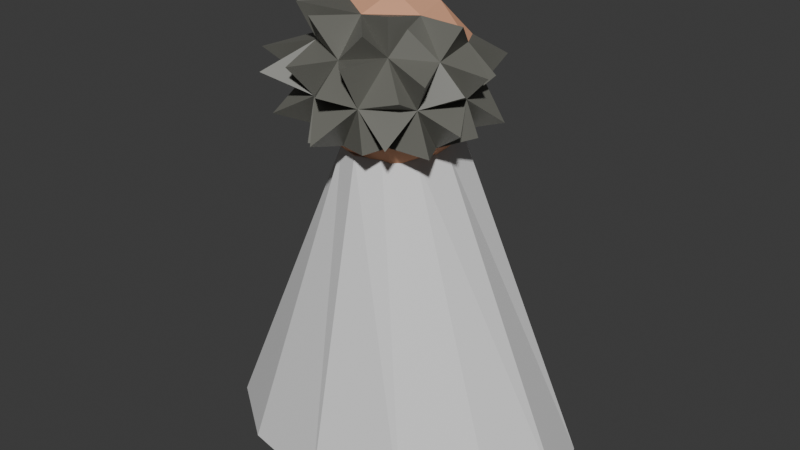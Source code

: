 # Source: rocketeer.blend  (saved by Blender 4.0.36; exported with 4.5.12 LTS)
import bpy
from mathutils import Matrix  # noqa: F401  (used for matrix-valued properties, if any)

bpy.ops.wm.read_factory_settings(use_empty=True)
scene = bpy.context.scene
scene.name = 'Scene'

# ---- materials (node trees are filled in below, after node groups)
mat_material_001 = bpy.data.materials.new('Material.001')
mat_material_001.use_transparent_shadow = False
mat_material_002 = bpy.data.materials.new('Material.002')
mat_material_002.use_transparent_shadow = False
mat_material_003 = bpy.data.materials.new('Material.003')
mat_material_003.use_transparent_shadow = False
mat_material_004 = bpy.data.materials.new('Material.004')
mat_material_004.use_transparent_shadow = False
mat_material_005 = bpy.data.materials.new('Material.005')
mat_material_005.use_transparent_shadow = False
mat_material_006 = bpy.data.materials.new('Material.006')
mat_material_006.use_transparent_shadow = False

# ---- material node trees
mat_material_001.use_nodes = True; mat_material_001.node_tree.nodes.clear()
_N = mat_material_001.node_tree.nodes; _L = mat_material_001.node_tree.links
n0 = _N.new('ShaderNodeBsdfPrincipled'); n0.name = 'Principled BSDF'; n0.location = (10, 300)
n0.inputs[0].default_value = (0.0, 0.0, 0.0, 1.0)
n0.inputs[3].default_value = 1.45
n1 = _N.new('ShaderNodeOutputMaterial'); n1.name = 'Material Output'; n1.location = (300, 300)
_L.new(n0.outputs[0], n1.inputs[0])
n1.is_active_output = True
mat_material_002.use_nodes = True; mat_material_002.node_tree.nodes.clear()
_N = mat_material_002.node_tree.nodes; _L = mat_material_002.node_tree.links
n0 = _N.new('ShaderNodeBsdfPrincipled'); n0.name = 'Principled BSDF'; n0.location = (10, 300)
n0.inputs[3].default_value = 1.45
n1 = _N.new('ShaderNodeOutputMaterial'); n1.name = 'Material Output'; n1.location = (300, 300)
_L.new(n0.outputs[0], n1.inputs[0])
n1.is_active_output = True
mat_material_003.use_nodes = True; mat_material_003.node_tree.nodes.clear()
_N = mat_material_003.node_tree.nodes; _L = mat_material_003.node_tree.links
n0 = _N.new('ShaderNodeBsdfPrincipled'); n0.name = 'Principled BSDF'; n0.location = (10, 300)
n0.inputs[0].default_value = (0.8071, 0.4072, 0.2423, 1.0)
n0.inputs[2].default_value = 1.0
n0.inputs[3].default_value = 1.45
n1 = _N.new('ShaderNodeOutputMaterial'); n1.name = 'Material Output'; n1.location = (300, 300)
_L.new(n0.outputs[0], n1.inputs[0])
n1.is_active_output = True
mat_material_004.use_nodes = True; mat_material_004.node_tree.nodes.clear()
_N = mat_material_004.node_tree.nodes; _L = mat_material_004.node_tree.links
n0 = _N.new('ShaderNodeBsdfPrincipled'); n0.name = 'Principled BSDF'; n0.location = (10, 300)
n0.inputs[0].default_value = (0.1563, 0.1563, 0.1364, 1.0)
n0.inputs[3].default_value = 1.45
n1 = _N.new('ShaderNodeOutputMaterial'); n1.name = 'Material Output'; n1.location = (300, 300)
_L.new(n0.outputs[0], n1.inputs[0])
n1.is_active_output = True
mat_material_005.use_nodes = True; mat_material_005.node_tree.nodes.clear()
_N = mat_material_005.node_tree.nodes; _L = mat_material_005.node_tree.links
n0 = _N.new('ShaderNodeBsdfPrincipled'); n0.name = 'Principled BSDF'; n0.location = (10, 300)
n0.inputs[0].default_value = (0.0919, 0.04299, 0.01545, 1.0)
n0.inputs[3].default_value = 1.45
n1 = _N.new('ShaderNodeOutputMaterial'); n1.name = 'Material Output'; n1.location = (300, 300)
_L.new(n0.outputs[0], n1.inputs[0])
n1.is_active_output = True
mat_material_006.use_nodes = True; mat_material_006.node_tree.nodes.clear()
_N = mat_material_006.node_tree.nodes; _L = mat_material_006.node_tree.links
n0 = _N.new('ShaderNodeBsdfPrincipled'); n0.name = 'Principled BSDF'; n0.location = (10, 300)
n0.inputs[0].default_value = (0.06358, 0.3416, 0.07444, 1.0)
n0.inputs[3].default_value = 1.45
n1 = _N.new('ShaderNodeOutputMaterial'); n1.name = 'Material Output'; n1.location = (300, 300)
_L.new(n0.outputs[0], n1.inputs[0])
n1.is_active_output = True

# ---- world
world_world = bpy.data.worlds.new('World'); scene.world = world_world
world_world.use_nodes = True; world_world.node_tree.nodes.clear()
_N = world_world.node_tree.nodes; _L = world_world.node_tree.links
n0 = _N.new('ShaderNodeOutputWorld'); n0.name = 'World Output'; n0.location = (300, 300)
n1 = _N.new('ShaderNodeBackground'); n1.name = 'Background'; n1.location = (10, 300)
n1.inputs[0].default_value = (0.05088, 0.05088, 0.05088, 1.0)
_L.new(n1.outputs[0], n0.inputs[0])
n0.is_active_output = True
world_world.color = (0.05088, 0.05088, 0.05088)
world_world.use_sun_shadow = False
world_world.sun_shadow_jitter_overblur = 0.0

# ---- meshes
me_cylinder = bpy.data.meshes.new('Cylinder')
me_cylinder.from_pydata([(0.0, 0.25, -0.25), (6.209e-10, 0.125, 0.25), (0.125, 0.2165, -0.25), (0.03125, 0.1083, 0.25), (0.2165, 0.125, -0.25), (0.05413, 0.0625, 0.25), (0.25, 0.0, -0.25), (0.0625, -6.209e-10, 0.25), (0.2165, -0.125, -0.25), (0.05413, -0.0625, 0.25), (0.125, -0.2165, -0.25), (0.03125, -0.1083, 0.25), (0.0, -0.25, -0.25), (6.209e-10, -0.125, 0.25), (-0.125, -0.2165, -0.25), (-0.03125, -0.1083, 0.25), (-0.2165, -0.125, -0.25), (-0.05413, -0.0625, 0.25), (-0.25, 0.0, -0.25), (-0.0625, -6.209e-10, 0.25), (-0.2165, 0.125, -0.25), (-0.05413, 0.0625, 0.25), (-0.125, 0.2165, -0.25), (-0.03125, 0.1083, 0.25), (0.06424, 0.1537, 0.25), (0.257, 0.2612, -0.25), (0.2967, 0.0462, -0.25), (0.07418, 0.0462, 0.25), (0.257, -0.1688, -0.25), (0.06424, -0.06129, 0.25), (0.1484, -0.3261, -0.25), (0.03709, -0.14, 0.25), (1.16e-10, -0.3837, -0.25), (8.529e-10, -0.1688, 0.25), (-0.1484, -0.3261, -0.25), (-0.03709, -0.14, 0.25), (-0.257, -0.1688, -0.25), (-0.06424, -0.06129, 0.25), (-0.2967, 0.0462, -0.25), (-0.07418, 0.0462, 0.25), (-0.257, 0.2612, -0.25), (-0.06424, 0.1537, 0.25)], [], [(0, 1, 3, 2), (2, 3, 5, 4), (16, 14, 34, 36), (6, 4, 25, 26), (19, 21, 41, 39), (9, 11, 31, 29), (4, 5, 24, 25), (20, 18, 38, 40), (10, 8, 28, 30), (13, 15, 35, 33), (3, 1, 23, 21, 19, 17, 15, 13, 11, 9, 7, 5), (20, 21, 23, 22), (22, 23, 1, 0), (0, 2, 4, 6, 8, 10, 12, 14, 16, 18, 20, 22), (25, 24, 27, 26), (26, 27, 29, 28), (28, 29, 31, 30), (30, 31, 33, 32), (32, 33, 35, 34), (34, 35, 37, 36), (36, 37, 39, 38), (38, 39, 41, 40), (21, 20, 40, 41), (5, 7, 27, 24), (15, 17, 37, 35), (12, 10, 30, 32), (11, 13, 33, 31), (8, 6, 26, 28), (18, 16, 36, 38), (7, 9, 29, 27), (17, 19, 39, 37), (14, 12, 32, 34)])
me_cylinder.polygons.foreach_set('material_index', [0, 0, 1, 1, 1, 1, 1, 1, 1, 1, 0, 0, 0, 0, 1, 1, 1, 1, 1, 1, 1, 1, 1, 1, 1, 1, 1, 1, 1, 1, 1, 1])
_uv = me_cylinder.uv_layers.new(name='UVMap')
_uv.uv.foreach_set('vector', [1.0, 0.5, 1.0, 1.0, 0.9167, 1.0, 0.9167, 0.5, 0.9167, 0.5, 0.9167, 1.0, 0.8333, 1.0, 0.8333, 0.5, 0.5422, 0.13, 0.63, 0.04215, 0.63, 0.04215, 0.5422, 0.13, 0.99, 0.25, 0.9578, 0.37, 0.9578, 0.37, 0.99, 0.25, 0.01, 0.25, 0.04215, 0.37, 0.04215, 0.37, 0.01, 0.25, 0.4578, 0.13, 0.37, 0.04215, 0.37, 0.04215, 0.4578, 0.13, 0.8333, 0.5, 0.8333, 1.0, 0.8333, 1.0, 0.8333, 0.5, 0.5422, 0.37, 0.51, 0.25, 0.51, 0.25, 0.5422, 0.37, 0.87, 0.04215, 0.9578, 0.13, 0.9578, 0.13, 0.87, 0.04215, 0.25, 0.01, 0.13, 0.04215, 0.13, 0.04215, 0.25, 0.01, 0.37, 0.4578, 0.25, 0.49, 0.13, 0.4578, 0.04215, 0.37, 0.01, 0.25, 0.04215, 0.13, 0.13, 0.04215, 0.25, 0.01, 0.37, 0.04215, 0.4578, 0.13, 0.49, 0.25, 0.4578, 0.37, 0.1667, 0.5, 0.1667, 1.0, 0.08333, 1.0, 0.08333, 0.5, 0.08333, 0.5, 0.08333, 1.0, 7.451e-08, 1.0, 7.451e-08, 0.5, 0.75, 0.49, 0.87, 0.4578, 0.9578, 0.37, 0.99, 0.25, 0.9578, 0.13, 0.87, 0.04215, 0.75, 0.01, 0.63, 0.04215, 0.5422, 0.13, 0.51, 0.25, 0.5422, 0.37, 0.63, 0.4578, 0.8333, 0.5, 0.8333, 1.0, 0.75, 1.0, 0.75, 0.5, 0.75, 0.5, 0.75, 1.0, 0.6667, 1.0, 0.6667, 0.5, 0.6667, 0.5, 0.6667, 1.0, 0.5833, 1.0, 0.5833, 0.5, 0.5833, 0.5, 0.5833, 1.0, 0.5, 1.0, 0.5, 0.5, 0.5, 0.5, 0.5, 1.0, 0.4167, 1.0, 0.4167, 0.5, 0.4167, 0.5, 0.4167, 1.0, 0.3333, 1.0, 0.3333, 0.5, 0.3333, 0.5, 0.3333, 1.0, 0.25, 1.0, 0.25, 0.5, 0.25, 0.5, 0.25, 1.0, 0.1667, 1.0, 0.1667, 0.5, 0.1667, 1.0, 0.1667, 0.5, 0.1667, 0.5, 0.1667, 1.0, 0.4578, 0.37, 0.49, 0.25, 0.49, 0.25, 0.4578, 0.37, 0.13, 0.04215, 0.04215, 0.13, 0.04215, 0.13, 0.13, 0.04215, 0.75, 0.01, 0.87, 0.04215, 0.87, 0.04215, 0.75, 0.01, 0.37, 0.04215, 0.25, 0.01, 0.25, 0.01, 0.37, 0.04215, 0.9578, 0.13, 0.99, 0.25, 0.99, 0.25, 0.9578, 0.13, 0.51, 0.25, 0.5422, 0.13, 0.5422, 0.13, 0.51, 0.25, 0.49, 0.25, 0.4578, 0.13, 0.4578, 0.13, 0.49, 0.25, 0.04215, 0.13, 0.01, 0.25, 0.01, 0.25, 0.04215, 0.13, 0.63, 0.04215, 0.75, 0.01, 0.75, 0.01, 0.63, 0.04215])
me_cylinder.materials.append(mat_material_001)
me_cylinder.materials.append(mat_material_002)
me_cylinder.update()
me_icosphere = bpy.data.meshes.new('Icosphere')
me_icosphere.from_pydata([(2.028e-11, 1.825e-10, -0.05), (-0.02629, -0.03618, -0.02236), (-0.04253, 0.01382, -0.02236), (2.483e-09, 0.05741, -0.01579), (0.04253, 0.01382, -0.02236), (0.02629, -0.03618, -0.02236), (-0.04253, -0.01382, 0.02236), (-0.02629, 0.03618, 0.02236), (0.02629, 0.03618, 0.02236), (0.05086, -0.005778, 0.0408), (-3.725e-09, -0.04472, 0.02236), (2.028e-11, 1.825e-10, 0.05), (-0.025, 0.008123, -0.04253), (-0.01545, -0.02127, -0.04253), (-0.04045, -0.01314, -0.02629), (0.0, -0.04253, -0.02629), (0.01545, -0.02127, -0.04253), (1.863e-09, 0.02629, -0.04253), (-0.025, 0.03441, -0.02629), (0.025, 0.008123, -0.04253), (0.025, 0.03441, -0.02629), (0.04045, -0.01314, -0.02629), (-0.01545, -0.04755, -3.553e-15), (0.01545, -0.04755, -3.553e-15), (-0.05, 3.725e-09, -3.553e-15), (-0.04045, -0.02939, -3.553e-15), (-0.04045, 0.02939, -3.553e-15), (0.04045, 0.02939, -3.553e-15), (0.04045, -0.02939, -3.553e-15), (0.05, -3.725e-09, -3.553e-15), (-0.025, -0.03441, 0.02629), (-0.04045, 0.01314, 0.02629), (3.725e-09, 0.04253, 0.02629), (0.025, -0.03441, 0.02629), (-0.025, -0.008123, 0.04253), (-1.863e-09, -0.02629, 0.04253), (-0.01545, 0.02127, 0.04253), (0.01545, 0.02127, 0.04253), (0.04045, 0.01314, 0.02629), (0.04253, -0.01382, 0.02236), (0.025, -0.008123, 0.04253), (0.02919, -0.02393, 0.03966), (0.02481, -0.03415, 0.04752), (0.01917, -0.04725, 0.03949), (-0.01258, -0.05286, 0.04553), (-0.02742, -0.04646, 0.04921), (-0.04691, -0.02883, 0.04665), (-0.04658, -0.003766, 0.03937), (0.05011, 0.03653, 0.0162), (0.05247, 0.02277, 0.007675), (0.06362, 3.003e-05, 0.01418), (0.05906, -0.01372, 0.007069), (0.05174, -0.03751, 0.01714), (0.03962, -0.04307, 0.007146), (0.01492, -0.06046, 0.02481), (0.003557, -0.06654, 0.008721), (-0.02043, -0.06297, 0.01883), (-0.04047, -0.06273, 0.01181), (-0.05867, -0.04296, 0.01738), (-0.06329, -0.02853, 0.006898), (-0.06007, -9.166e-05, 0.02187), (0.06137, 0.01994, -0.01644), (0.05431, 0.0058, -0.02263), (0.06148, -0.01998, -0.01235), (0.04933, -0.03012, -0.02518), (0.0385, -0.05299, -0.01584), (0.02204, -0.05187, -0.02286), (0.0, -0.06783, -0.01875), (-0.014, -0.05527, -0.02425), (-0.04001, -0.05508, -0.0137), (-0.05904, -0.01918, -0.01612), (-0.05117, -0.03191, -0.02572), (-0.05452, 0.03945, 0.02438), (-0.05965, 0.01172, 0.007242), (-0.05789, -0.005362, -0.02585), (-0.06292, 0.02044, -0.01538), (-0.02087, 0.04187, 0.01118), (1.785e-09, 0.08724, -0.01619), (-0.007725, 0.04504, 0.01314), (-0.02795, 0.03847, -3.553e-15), (-0.02023, 0.04098, -0.01314), (0.02087, 0.04187, 0.01118), (0.007725, 0.04504, 0.01314), (0.02795, 0.03847, -3.553e-15), (0.02023, 0.04098, -0.01314), (-0.01973, 0.0442, 0.00826), (-0.01572, 0.0484, 6.579e-10), (-0.00431, 0.0484, 6.579e-10), (-0.01002, 0.04654, 0.009711), (-0.01002, 0.04735, -0.00826), (-0.02496, 0.04169, 6.579e-10), (-0.01925, 0.04354, -0.009711), (0.0103, 0.04721, -0.00775), (0.01566, 0.0482, 6.036e-10), (0.02433, 0.0419, 6.036e-10), (0.01942, 0.04425, 0.007751), (0.0103, 0.04646, 0.009111), (0.01897, 0.04364, -0.009111), (0.004949, 0.0482, 6.036e-10), (3.725e-09, 0.04472, -0.02236), (-0.007725, 0.04614, -0.01118), (0.0, 0.04755, -3.553e-15), (0.007725, 0.04614, -0.01118), (-0.02358, 0.04011, 0.01496), (0.02358, 0.04011, 0.01496), (0.01314, 0.03936, 0.02432), (-0.01314, 0.03936, 0.02432), (0.003863, 0.04419, 0.01687), (-0.003863, 0.04419, 0.01687), (-0.0143, 0.04345, 0.01216), (-0.003863, 0.0463, 0.006572), (0.0143, 0.04345, 0.01216), (0.003863, 0.0463, 0.006572), (1.863e-09, 0.04704, 0.005809), (-0.01372, 0.0425, 0.01644), (0.01372, 0.0425, 0.01644), (-0.008791, 0.04334, 0.01666), (0.008791, 0.04334, 0.01666)], [], [(0, 13, 12), (1, 13, 15), (0, 12, 17), (0, 17, 19), (0, 19, 16), (79, 76, 85, 90), (4, 20, 27), (78, 110, 101, 87, 88), (7, 31, 36), (8, 105, 32, 37), (35, 40, 11), (40, 37, 11), (40, 38, 37), (38, 8, 37), (37, 36, 11), (37, 32, 36), (32, 106, 7, 36), (36, 34, 11), (36, 31, 34), (34, 35, 11), (115, 105, 8, 104), (100, 80, 91, 89), (114, 106, 32, 108, 116), (101, 112, 82, 96, 98), (83, 84, 97, 94), (82, 111, 81, 95, 96), (79, 26, 7, 103, 76), (80, 18, 26, 79), (18, 2, 26), (16, 21, 5), (16, 19, 21), (19, 4, 21), (19, 20, 4), (19, 17, 20), (17, 99, 20), (17, 18, 99), (17, 12, 18), (12, 2, 18), (15, 16, 5), (15, 13, 16), (13, 0, 16), (12, 14, 2), (12, 13, 14), (13, 1, 14), (9, 39, 38), (9, 40, 39), (9, 38, 40), (33, 39, 41), (39, 40, 41), (40, 33, 41), (35, 33, 42), (33, 40, 42), (40, 35, 42), (10, 33, 43), (33, 35, 43), (35, 10, 43), (30, 10, 44), (10, 35, 44), (35, 30, 44), (34, 30, 45), (30, 35, 45), (35, 34, 45), (6, 30, 46), (30, 34, 46), (34, 6, 46), (31, 6, 47), (6, 34, 47), (34, 31, 47), (27, 8, 48), (8, 38, 48), (38, 27, 48), (29, 27, 49), (27, 38, 49), (38, 29, 49), (29, 38, 50), (38, 39, 50), (39, 29, 50), (28, 29, 51), (29, 39, 51), (39, 28, 51), (28, 39, 52), (39, 33, 52), (33, 28, 52), (23, 28, 53), (28, 33, 53), (33, 23, 53), (23, 33, 54), (33, 10, 54), (10, 23, 54), (22, 23, 55), (23, 10, 55), (10, 22, 55), (22, 10, 56), (10, 30, 56), (30, 22, 56), (25, 22, 57), (22, 30, 57), (30, 25, 57), (25, 30, 58), (30, 6, 58), (6, 25, 58), (24, 25, 59), (25, 6, 59), (6, 24, 59), (24, 6, 60), (6, 31, 60), (31, 24, 60), (4, 27, 61), (27, 29, 61), (29, 4, 61), (21, 4, 62), (4, 29, 62), (29, 21, 62), (28, 21, 63), (21, 29, 63), (29, 28, 63), (5, 21, 64), (21, 28, 64), (28, 5, 64), (5, 28, 65), (28, 23, 65), (23, 5, 65), (15, 5, 66), (5, 23, 66), (23, 15, 66), (22, 15, 67), (15, 23, 67), (23, 22, 67), (1, 15, 68), (15, 22, 68), (22, 1, 68), (1, 22, 69), (22, 25, 69), (25, 1, 69), (24, 14, 70), (14, 25, 70), (25, 24, 70), (14, 1, 71), (1, 25, 71), (25, 14, 71), (26, 31, 72), (31, 7, 72), (7, 26, 72), (26, 24, 73), (24, 31, 73), (31, 26, 73), (2, 14, 74), (14, 24, 74), (24, 2, 74), (2, 24, 75), (24, 26, 75), (26, 2, 75), (80, 79, 90, 91), (76, 109, 78, 88, 85), (101, 100, 89, 87), (113, 108, 32, 107), (18, 80, 100, 99), (102, 101, 98, 92), (84, 102, 92, 97), (20, 99, 102, 84), (27, 20, 84, 83), (27, 83, 81, 104, 8), (81, 83, 94, 95), (91, 86, 89), (87, 89, 86), (87, 86, 88), (86, 91, 90), (86, 90, 85), (86, 85, 88), (94, 93, 95), (94, 97, 93), (97, 92, 93), (93, 92, 98), (93, 98, 96), (93, 96, 95), (77, 3, 99, 100), (77, 100, 101), (3, 77, 102, 99), (77, 101, 102), (112, 113, 107, 82), (101, 110, 113, 112), (110, 78, 108, 113), (114, 116, 108, 78), (76, 103, 114, 109), (103, 7, 106, 114), (111, 115, 104, 81), (107, 32, 105, 115, 117), (109, 114, 78), (82, 115, 111), (82, 107, 117, 115)])
me_icosphere.polygons.foreach_set('material_index', [0, 0, 0, 0, 0, 2, 0, 2, 0, 0, 0, 0, 0, 0, 0, 0, 0, 0, 0, 0, 0, 2, 0, 2, 2, 2, 0, 0, 0, 0, 0, 0, 0, 0, 0, 0, 0, 0, 0, 0, 0, 0, 0, 0, 1, 1, 1, 1, 1, 1, 1, 1, 1, 1, 1, 1, 1, 1, 1, 1, 1, 1, 1, 1, 1, 1, 1, 1, 1, 1, 1, 1, 1, 1, 1, 1, 1, 1, 1, 1, 1, 1, 1, 1, 1, 1, 1, 1, 1, 1, 1, 1, 1, 1, 1, 1, 1, 1, 1, 1, 1, 1, 1, 1, 1, 1, 1, 1, 1, 1, 1, 1, 1, 1, 1, 1, 1, 1, 1, 1, 1, 1, 1, 1, 1, 1, 1, 1, 1, 1, 1, 1, 1, 1, 1, 1, 1, 1, 1, 1, 1, 1, 1, 1, 1, 1, 1, 1, 1, 1, 1, 1, 2, 2, 2, 0, 0, 2, 2, 0, 0, 0, 2, 3, 3, 3, 3, 3, 3, 3, 3, 3, 3, 3, 3, 0, 0, 0, 0, 1, 2, 1, 1, 0, 0, 0, 0, 0, 0, 1])
_uv = me_icosphere.uv_layers.new(name='UVMap')
_uv.uv.foreach_set('vector', [0.1818, 0.0, 0.2273, 0.07873, 0.1364, 0.07873, 0.2727, 0.1575, 0.3182, 0.07873, 0.3636, 0.1575, 0.9091, 0.0, 0.9545, 0.07873, 0.8636, 0.07873, 0.7273, 0.0, 0.7727, 0.07873, 0.6818, 0.07873, 0.5455, 0.0, 0.5909, 0.07873, 0.5, 0.07873, 0.9091, 0.2362, 0.8864, 0.2756, 0.8864, 0.2756, 0.9091, 0.2362, 0.6364, 0.1575, 0.7273, 0.1575, 0.6818, 0.2362, 0.8409, 0.2756, 0.8295, 0.2559, 0.8182, 0.2362, 0.8182, 0.2362, 0.8409, 0.2756, 0.0, 0.3149, 0.09091, 0.3149, 0.04546, 0.3937, 0.7273, 0.3149, 0.7727, 0.3149, 0.8182, 0.3149, 0.7727, 0.3937, 0.4091, 0.3937, 0.5, 0.3937, 0.4545, 0.4724, 0.5909, 0.3937, 0.6818, 0.3937, 0.6364, 0.4724, 0.5909, 0.3937, 0.6364, 0.3149, 0.6818, 0.3937, 0.6364, 0.3149, 0.7273, 0.3149, 0.6818, 0.3937, 0.7727, 0.3937, 0.8636, 0.3937, 0.8182, 0.4724, 0.7727, 0.3937, 0.8182, 0.3149, 0.8636, 0.3937, 0.8182, 0.3149, 0.8636, 0.3149, 0.9091, 0.3149, 0.8636, 0.3937, 0.04546, 0.3937, 0.1364, 0.3937, 0.09091, 0.4724, 0.04546, 0.3937, 0.09091, 0.3149, 0.1364, 0.3937, 0.2273, 0.3937, 0.3182, 0.3937, 0.2727, 0.4724, 0.7727, 0.2952, 0.7727, 0.3149, 0.7273, 0.3149, 0.7386, 0.2952, 0.8409, 0.1968, 0.8864, 0.1968, 0.8864, 0.1968, 0.8409, 0.1968, 0.8636, 0.2952, 0.8636, 0.3149, 0.8182, 0.3149, 0.8295, 0.2952, 0.8466, 0.2952, 0.8182, 0.2362, 0.8068, 0.2559, 0.7955, 0.2756, 0.7955, 0.2756, 0.8182, 0.2362, 0.7273, 0.2362, 0.75, 0.1968, 0.75, 0.1968, 0.7273, 0.2362, 0.7955, 0.2756, 0.7727, 0.2756, 0.75, 0.2756, 0.75, 0.2756, 0.7955, 0.2756, 0.9091, 0.2362, 0.9545, 0.2362, 0.9091, 0.3149, 0.8977, 0.2952, 0.8864, 0.2756, 0.8864, 0.1968, 0.9091, 0.1575, 0.9545, 0.2362, 0.9091, 0.2362, 0.9091, 0.1575, 1.0, 0.1575, 0.9545, 0.2362, 0.5, 0.07873, 0.5455, 0.1575, 0.4545, 0.1575, 0.5, 0.07873, 0.5909, 0.07873, 0.5455, 0.1575, 0.5909, 0.07873, 0.6364, 0.1575, 0.5455, 0.1575, 0.6818, 0.07873, 0.7273, 0.1575, 0.6364, 0.1575, 0.6818, 0.07873, 0.7727, 0.07873, 0.7273, 0.1575, 0.7727, 0.07873, 0.8182, 0.1575, 0.7273, 0.1575, 0.8636, 0.07873, 0.9091, 0.1575, 0.8182, 0.1575, 0.8636, 0.07873, 0.9545, 0.07873, 0.9091, 0.1575, 0.9545, 0.07873, 1.0, 0.1575, 0.9091, 0.1575, 0.3636, 0.1575, 0.4091, 0.07873, 0.4545, 0.1575, 0.3636, 0.1575, 0.3182, 0.07873, 0.4091, 0.07873, 0.3182, 0.07873, 0.3636, 0.0, 0.4091, 0.07873, 0.1364, 0.07873, 0.1818, 0.1575, 0.09091, 0.1575, 0.1364, 0.07873, 0.2273, 0.07873, 0.1818, 0.1575, 0.2273, 0.07873, 0.2727, 0.1575, 0.1818, 0.1575, 0.5819, 0.336, 0.5455, 0.3149, 0.6364, 0.3149, 0.5893, 0.3488, 0.5909, 0.3937, 0.5455, 0.3149, 0.5967, 0.336, 0.6364, 0.3149, 0.5909, 0.3937, 0.4545, 0.3149, 0.5455, 0.3149, 0.4859, 0.3316, 0.5455, 0.3149, 0.5, 0.3937, 0.5166, 0.3316, 0.5, 0.3937, 0.4545, 0.3149, 0.5013, 0.3582, 0.4091, 0.3937, 0.4545, 0.3149, 0.4426, 0.3743, 0.4545, 0.3149, 0.5, 0.3937, 0.4545, 0.3536, 0.5, 0.3937, 0.4091, 0.3937, 0.4665, 0.3743, 0.3636, 0.3149, 0.4545, 0.3149, 0.387, 0.3284, 0.4545, 0.3149, 0.4091, 0.3937, 0.4292, 0.3284, 0.4091, 0.3937, 0.3636, 0.3149, 0.4081, 0.3649, 0.2727, 0.3149, 0.3636, 0.3149, 0.3125, 0.3361, 0.3636, 0.3149, 0.3182, 0.3937, 0.327, 0.3361, 0.3182, 0.3937, 0.2727, 0.3149, 0.3198, 0.3486, 0.2273, 0.3937, 0.2727, 0.3149, 0.2631, 0.373, 0.2727, 0.3149, 0.3182, 0.3937, 0.2727, 0.3563, 0.3182, 0.3937, 0.2273, 0.3937, 0.2824, 0.373, 0.1818, 0.3149, 0.2727, 0.3149, 0.2156, 0.3344, 0.2727, 0.3149, 0.2273, 0.3937, 0.236, 0.3344, 0.2273, 0.3937, 0.1818, 0.3149, 0.2258, 0.352, 0.09091, 0.3149, 0.1818, 0.3149, 0.1219, 0.3314, 0.1818, 0.3149, 0.1364, 0.3937, 0.1533, 0.3314, 0.1364, 0.3937, 0.09091, 0.3149, 0.1376, 0.3586, 0.6818, 0.2362, 0.7273, 0.3149, 0.6831, 0.2709, 0.7273, 0.3149, 0.6364, 0.3149, 0.699, 0.2986, 0.6364, 0.3149, 0.6818, 0.2362, 0.6671, 0.2986, 0.5909, 0.2362, 0.6818, 0.2362, 0.6204, 0.2532, 0.6818, 0.2362, 0.6364, 0.3149, 0.6524, 0.2532, 0.6364, 0.3149, 0.5909, 0.2362, 0.6364, 0.2809, 0.5909, 0.2362, 0.6364, 0.3149, 0.5899, 0.2635, 0.6364, 0.3149, 0.5455, 0.3149, 0.6123, 0.3021, 0.5455, 0.3149, 0.5909, 0.2362, 0.5676, 0.3021, 0.5, 0.2362, 0.5909, 0.2362, 0.5301, 0.255, 0.5909, 0.2362, 0.5455, 0.3149, 0.5608, 0.255, 0.5455, 0.3149, 0.5, 0.2362, 0.5455, 0.2816, 0.5, 0.2362, 0.5455, 0.3149, 0.5013, 0.2718, 0.5455, 0.3149, 0.4545, 0.3149, 0.5165, 0.2982, 0.4545, 0.3149, 0.5, 0.2362, 0.486, 0.2982, 0.4091, 0.2362, 0.5, 0.2362, 0.4347, 0.251, 0.5, 0.2362, 0.4545, 0.3149, 0.4743, 0.251, 0.4545, 0.3149, 0.4091, 0.2362, 0.4545, 0.2853, 0.4091, 0.2362, 0.4545, 0.3149, 0.4078, 0.2726, 0.4545, 0.3149, 0.3636, 0.3149, 0.4224, 0.2978, 0.3636, 0.3149, 0.4091, 0.2362, 0.3932, 0.2978, 0.3182, 0.2362, 0.4091, 0.2362, 0.3532, 0.2581, 0.4091, 0.2362, 0.3636, 0.3149, 0.3741, 0.2581, 0.3636, 0.3149, 0.3182, 0.2362, 0.3636, 0.2762, 0.3182, 0.2362, 0.3636, 0.3149, 0.3195, 0.2743, 0.3636, 0.3149, 0.2727, 0.3149, 0.3326, 0.297, 0.2727, 0.3149, 0.3182, 0.2362, 0.3064, 0.297, 0.2273, 0.2362, 0.3182, 0.2362, 0.2606, 0.2554, 0.3182, 0.2362, 0.2727, 0.3149, 0.2849, 0.2554, 0.2727, 0.3149, 0.2273, 0.2362, 0.2727, 0.2765, 0.2273, 0.2362, 0.2727, 0.3149, 0.2263, 0.2635, 0.2727, 0.3149, 0.1818, 0.3149, 0.2486, 0.3021, 0.1818, 0.3149, 0.2273, 0.2362, 0.204, 0.3021, 0.1364, 0.2362, 0.2273, 0.2362, 0.1595, 0.2507, 0.2273, 0.2362, 0.1818, 0.3149, 0.2041, 0.2507, 0.1818, 0.3149, 0.1364, 0.2362, 0.1818, 0.2893, 0.1364, 0.2362, 0.1818, 0.3149, 0.1373, 0.2626, 0.1818, 0.3149, 0.09091, 0.3149, 0.1603, 0.3025, 0.09091, 0.3149, 0.1364, 0.2362, 0.1143, 0.3025, 0.6364, 0.1575, 0.6818, 0.2362, 0.6364, 0.1867, 0.6818, 0.2362, 0.5909, 0.2362, 0.6554, 0.2197, 0.5909, 0.2362, 0.6364, 0.1575, 0.6173, 0.2197, 0.5455, 0.1575, 0.6364, 0.1575, 0.5736, 0.1724, 0.6364, 0.1575, 0.5909, 0.2362, 0.6105, 0.1724, 0.5909, 0.2362, 0.5455, 0.1575, 0.592, 0.2044, 0.5, 0.2362, 0.5455, 0.1575, 0.5397, 0.2133, 0.5455, 0.1575, 0.5909, 0.2362, 0.5455, 0.2033, 0.5909, 0.2362, 0.5, 0.2362, 0.5513, 0.2133, 0.4545, 0.1575, 0.5455, 0.1575, 0.4824, 0.1735, 0.5455, 0.1575, 0.5, 0.2362, 0.5152, 0.1735, 0.5, 0.2362, 0.4545, 0.1575, 0.4988, 0.202, 0.4545, 0.1575, 0.5, 0.2362, 0.4545, 0.1892, 0.5, 0.2362, 0.4091, 0.2362, 0.4713, 0.2183, 0.4091, 0.2362, 0.4545, 0.1575, 0.4378, 0.2183, 0.3636, 0.1575, 0.4545, 0.1575, 0.3947, 0.174, 0.4545, 0.1575, 0.4091, 0.2362, 0.4259, 0.174, 0.4091, 0.2362, 0.3636, 0.1575, 0.4103, 0.201, 0.3182, 0.2362, 0.3636, 0.1575, 0.3491, 0.2183, 0.3636, 0.1575, 0.4091, 0.2362, 0.3636, 0.1932, 0.4091, 0.2362, 0.3182, 0.2362, 0.3781, 0.2183, 0.2727, 0.1575, 0.3636, 0.1575, 0.3032, 0.175, 0.3636, 0.1575, 0.3182, 0.2362, 0.3305, 0.175, 0.3182, 0.2362, 0.2727, 0.1575, 0.3169, 0.1987, 0.2727, 0.1575, 0.3182, 0.2362, 0.2727, 0.1977, 0.3182, 0.2362, 0.2273, 0.2362, 0.2818, 0.2134, 0.2273, 0.2362, 0.2727, 0.1575, 0.2637, 0.2134, 0.1364, 0.2362, 0.1818, 0.1575, 0.1711, 0.2161, 0.1818, 0.1575, 0.2273, 0.2362, 0.1818, 0.1976, 0.2273, 0.2362, 0.1364, 0.2362, 0.1925, 0.2161, 0.1818, 0.1575, 0.2727, 0.1575, 0.2135, 0.1743, 0.2727, 0.1575, 0.2273, 0.2362, 0.2436, 0.1743, 0.2273, 0.2362, 0.1818, 0.1575, 0.2285, 0.2003, 0.04546, 0.2362, 0.09091, 0.3149, 0.04463, 0.2594, 0.09091, 0.3149, 0.0, 0.3149, 0.0704, 0.304, 0.0, 0.3149, 0.04546, 0.2362, 0.01886, 0.304, 0.04546, 0.2362, 0.1364, 0.2362, 0.06946, 0.2501, 0.1364, 0.2362, 0.09091, 0.3149, 0.1124, 0.2501, 0.09091, 0.3149, 0.04546, 0.2362, 0.09091, 0.2872, 0.09091, 0.1575, 0.1818, 0.1575, 0.1165, 0.1722, 0.1818, 0.1575, 0.1364, 0.2362, 0.154, 0.1722, 0.1364, 0.2362, 0.09091, 0.1575, 0.1352, 0.2047, 0.09091, 0.1575, 0.1364, 0.2362, 0.09091, 0.191, 0.1364, 0.2362, 0.04546, 0.2362, 0.106, 0.2172, 0.04546, 0.2362, 0.09091, 0.1575, 0.07581, 0.2172, 0.8864, 0.1968, 0.9091, 0.2362, 0.9091, 0.2362, 0.8864, 0.1968, 0.8864, 0.2756, 0.8523, 0.2756, 0.8409, 0.2756, 0.8409, 0.2756, 0.8864, 0.2756, 0.7955, 0.2362, 0.8409, 0.1968, 0.8409, 0.1968, 0.7955, 0.2362, 0.8182, 0.2756, 0.8295, 0.2952, 0.8182, 0.3149, 0.8068, 0.2952, 0.9091, 0.1575, 0.8864, 0.1968, 0.8409, 0.1968, 0.8182, 0.1575, 0.7955, 0.1968, 0.7955, 0.2362, 0.7955, 0.2362, 0.7955, 0.1968, 0.75, 0.1968, 0.7955, 0.1968, 0.7955, 0.1968, 0.75, 0.1968, 0.7273, 0.1575, 0.8182, 0.1575, 0.7955, 0.1968, 0.75, 0.1968, 0.6818, 0.2362, 0.7273, 0.1575, 0.75, 0.1968, 0.7273, 0.2362, 0.6818, 0.2362, 0.7273, 0.2362, 0.75, 0.2756, 0.7386, 0.2952, 0.7273, 0.3149, 0.75, 0.2756, 0.7273, 0.2362, 0.7273, 0.2362, 0.75, 0.2756, 0.8864, 0.1968, 0.8636, 0.2362, 0.8409, 0.1968, 0.8182, 0.2362, 0.8409, 0.1968, 0.8636, 0.2362, 0.8182, 0.2362, 0.8636, 0.2362, 0.8409, 0.2756, 0.8636, 0.2362, 0.8864, 0.1968, 0.9091, 0.2362, 0.8636, 0.2362, 0.9091, 0.2362, 0.8864, 0.2756, 0.8636, 0.2362, 0.8864, 0.2756, 0.8409, 0.2756, 0.7273, 0.2362, 0.7727, 0.2362, 0.75, 0.2756, 0.7273, 0.2362, 0.75, 0.1968, 0.7727, 0.2362, 0.75, 0.1968, 0.7955, 0.1968, 0.7727, 0.2362, 0.7727, 0.2362, 0.7955, 0.1968, 0.7955, 0.2362, 0.7727, 0.2362, 0.7955, 0.2362, 0.7955, 0.2756, 0.7727, 0.2362, 0.7955, 0.2756, 0.75, 0.2756, 0.8209, 0.1968, 0.8162, 0.1849, 0.8182, 0.1575, 0.8409, 0.1968, 0.8209, 0.1968, 0.8409, 0.1968, 0.7955, 0.2362, 0.8162, 0.1849, 0.8071, 0.1968, 0.7955, 0.1968, 0.8182, 0.1575, 0.8093, 0.2088, 0.7955, 0.2362, 0.7955, 0.1968, 0.8068, 0.2559, 0.8182, 0.2756, 0.8068, 0.2952, 0.7955, 0.2756, 0.8182, 0.2362, 0.8295, 0.2559, 0.8182, 0.2756, 0.8068, 0.2559, 0.8295, 0.2559, 0.8352, 0.2854, 0.8295, 0.2952, 0.8182, 0.2756, 0.8494, 0.2854, 0.8466, 0.2952, 0.8295, 0.2952, 0.8352, 0.2854, 0.8864, 0.2756, 0.8977, 0.2952, 0.8636, 0.2952, 0.8636, 0.2756, 0.8977, 0.2952, 0.9091, 0.3149, 0.8636, 0.3149, 0.8636, 0.2952, 0.7727, 0.2854, 0.7727, 0.2952, 0.7386, 0.2952, 0.75, 0.2756, 0.8068, 0.2952, 0.8182, 0.3149, 0.7727, 0.3149, 0.7727, 0.2952, 0.7898, 0.2952, 0.8523, 0.2756, 0.8494, 0.2854, 0.8409, 0.2756, 0.8011, 0.2854, 0.7869, 0.2854, 0.7841, 0.2756, 0.8011, 0.2854, 0.8068, 0.2952, 0.7898, 0.2952, 0.7869, 0.2854])
me_icosphere.materials.append(mat_material_003)
me_icosphere.materials.append(mat_material_004)
me_icosphere.materials.append(mat_material_005)
me_icosphere.materials.append(mat_material_006)
me_icosphere.update()

# ---- objects
ob_body = bpy.data.objects.new('Body', me_cylinder)
ob_head = bpy.data.objects.new('Head', me_icosphere)

# ---- transforms, parenting, visibility, modifiers, constraints
ob_body.location = (0.0, 0.0, 0.0)
ob_body.scale = (1.0, 0.5, 1.0)
ob_head.location = (0.0, 0.0, 0.3373)
ob_head.scale = (2.493, 2.493, 2.493)

# ---- collection membership
scene.collection.objects.link(ob_body)
scene.collection.objects.link(ob_head)

# ---- scene / render settings (as saved in the file)
scene.frame_start = 1; scene.frame_end = 250; scene.frame_set(40)
scene.render.engine = 'BLENDER_EEVEE_NEXT'
scene.cycles.sampling_pattern = 'TABULATED_SOBOL'
bpy.context.view_layer.update()

# ---- added for rendering (the .blend has no active camera and no usable light): camera, sun
cam_auto = bpy.data.cameras.new('AutoCamera')
cam_auto.lens = 50.0
cam_auto.sensor_width = 36.0
cam_auto.clip_end = 1000.0
ob_auto_camera = bpy.data.objects.new('AutoCamera', cam_auto)
scene.collection.objects.link(ob_auto_camera)
ob_auto_camera.location = (0.937445, -1.11214, 0.855944)
ob_auto_camera.rotation_euler = (1.09748, -7.21219e-08, 0.694738)
scene.camera = ob_auto_camera
light_auto_sun = bpy.data.lights.new('AutoSun', 'SUN')
light_auto_sun.energy = 3.0
light_auto_sun.angle = 0.0523599
ob_auto_sun = bpy.data.objects.new('AutoSun', light_auto_sun)
scene.collection.objects.link(ob_auto_sun)
ob_auto_sun.rotation_euler = (0.872665, 0.174533, 0.523599)
bpy.context.view_layer.update()
